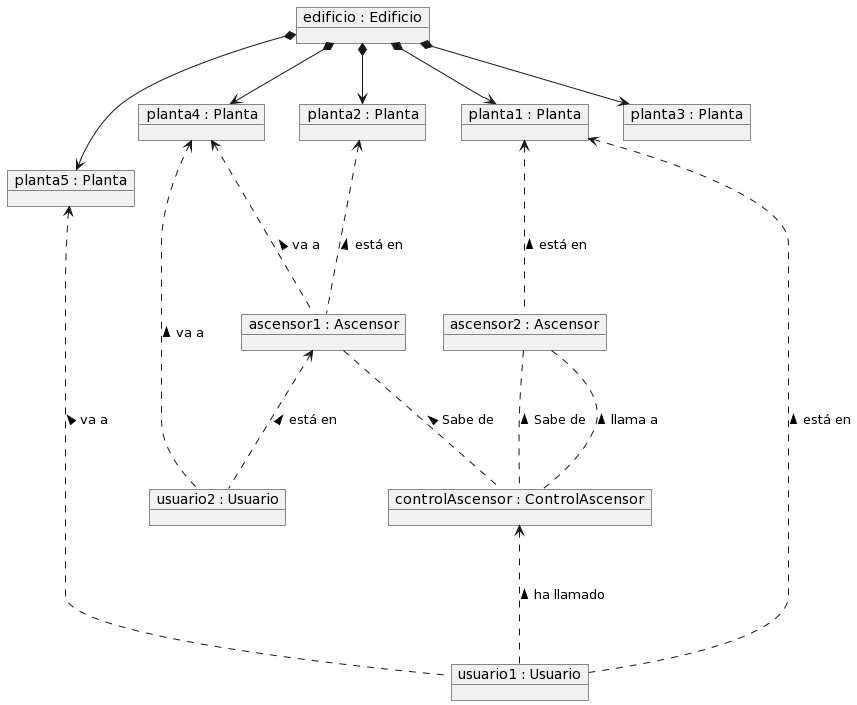

The diagram above was rendered by PlantUML. Its source (embedded in the PNG):
@startuml
object "edificio : Edificio" as edificio
object "planta1 : Planta" as planta1
object "planta2 : Planta" as planta2
object "planta3 : Planta" as planta3
object "planta4 : Planta" as planta4
object "planta5 : Planta" as planta5
object "controlAscensor : ControlAscensor" as controlAscensor
object "ascensor1 : Ascensor" as ascensor1
object "ascensor2 : Ascensor" as ascensor2
object "usuario1 : Usuario" as usuario1
object "usuario2 : Usuario" as usuario2

edificio *--> planta1
edificio *--> planta2
edificio *--> planta3
edificio *--> planta4
edificio *--> planta5

ascensor1 .u..> planta2: > está en
ascensor1 .u..> planta4: > va a

ascensor2 .u..> planta1: > está en

usuario1 .u..> planta1: > está en
usuario1 .u..> planta5: > va a
usuario1 .u..> controlAscensor: > ha llamado

usuario2 .u..> ascensor1: > está en
usuario2 .u..> planta4: > va a

ascensor2 ... controlAscensor: < llama a
ascensor1 ... controlAscensor: < Sabe de
ascensor2 ... controlAscensor: < Sabe de
@enduml